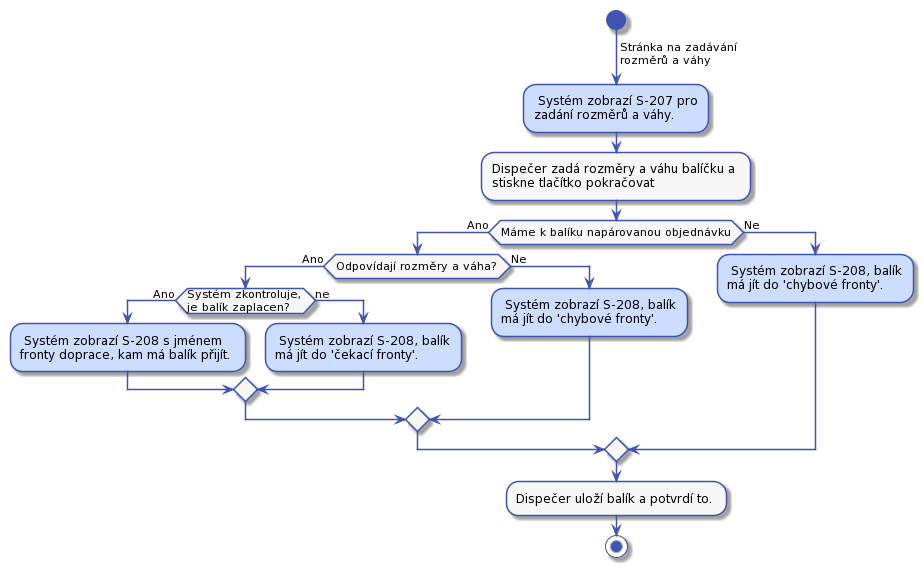

The diagram above was rendered by PlantUML. Its source (embedded in the PNG):
@startuml



skinparam activity {
    BorderColor #4053AF
    ArrowColor #4053AF
    FontName Roboto
    BackgroundColor #F7F7F7
    StartColor #4053AF
    EndColor #4053AF
}

skinparam activityDiamond {
    BorderColor #4053AF
    ArrowColor #4053AF
    FontName Roboto
    BackgroundColor #F7F7F7
}

skinparam actor {
    BorderColor #4053AF
    ArrowColor #4053AF
    FontName Roboto
    BackgroundColor #F7F7F7
}

skinparam useCase {
    BorderColor #4053AF
    ArrowColor #4053AF
    FontName Roboto
    BackgroundColor #F7F7F7
}

skinparam state {
    BorderColor #4053AF
    ArrowColor #4053AF
    FontName Roboto
    BackgroundColor #F7F7F7
}

skinparam sequence {
    ParticipantBorderColor #4053AF
    ParticipantBackgroundColor #F7F7F7
}

skinparam note {
    BorderColor #4053AF
    BackgroundColor #F7F7F7
}

skinparam object {
    BorderColor #4053AF
    BackgroundColor #F7F7F7
}

skinparam class {
    BorderColor #4053AF
    BackgroundColor #F7F7F7
}


start
-> Stránka na zadávání\nrozměrů a váhy;

#CDDDFF: Systém zobrazí S-207 pro
zadání rozměrů a váhy.;
:Dispečer zadá rozměry a váhu balíčku a
stiskne tlačítko pokračovat;

if (Máme k balíku napárovanou objednávku) then (Ano)
    if (Odpovídají rozměry a váha?) then (Ano)
        if (Systém zkontroluje,\nje balík zaplacen?) then (Ano)
            #CDDDFF: Systém zobrazí S-208 s jménem
            fronty doprace, kam má balík přijít.;
        else (ne)
            #CDDDFF: Systém zobrazí S-208, balík
            má jít do 'čekací fronty'.;
        endif
    else (Ne)
        #CDDDFF: Systém zobrazí S-208, balík
        má jít do 'chybové fronty'.;
    endif
else (Ne)
    #CDDDFF: Systém zobrazí S-208, balík
    má jít do 'chybové fronty'.;
endif

:Dispečer uloží balík a potvrdí to.;

stop
@enduml